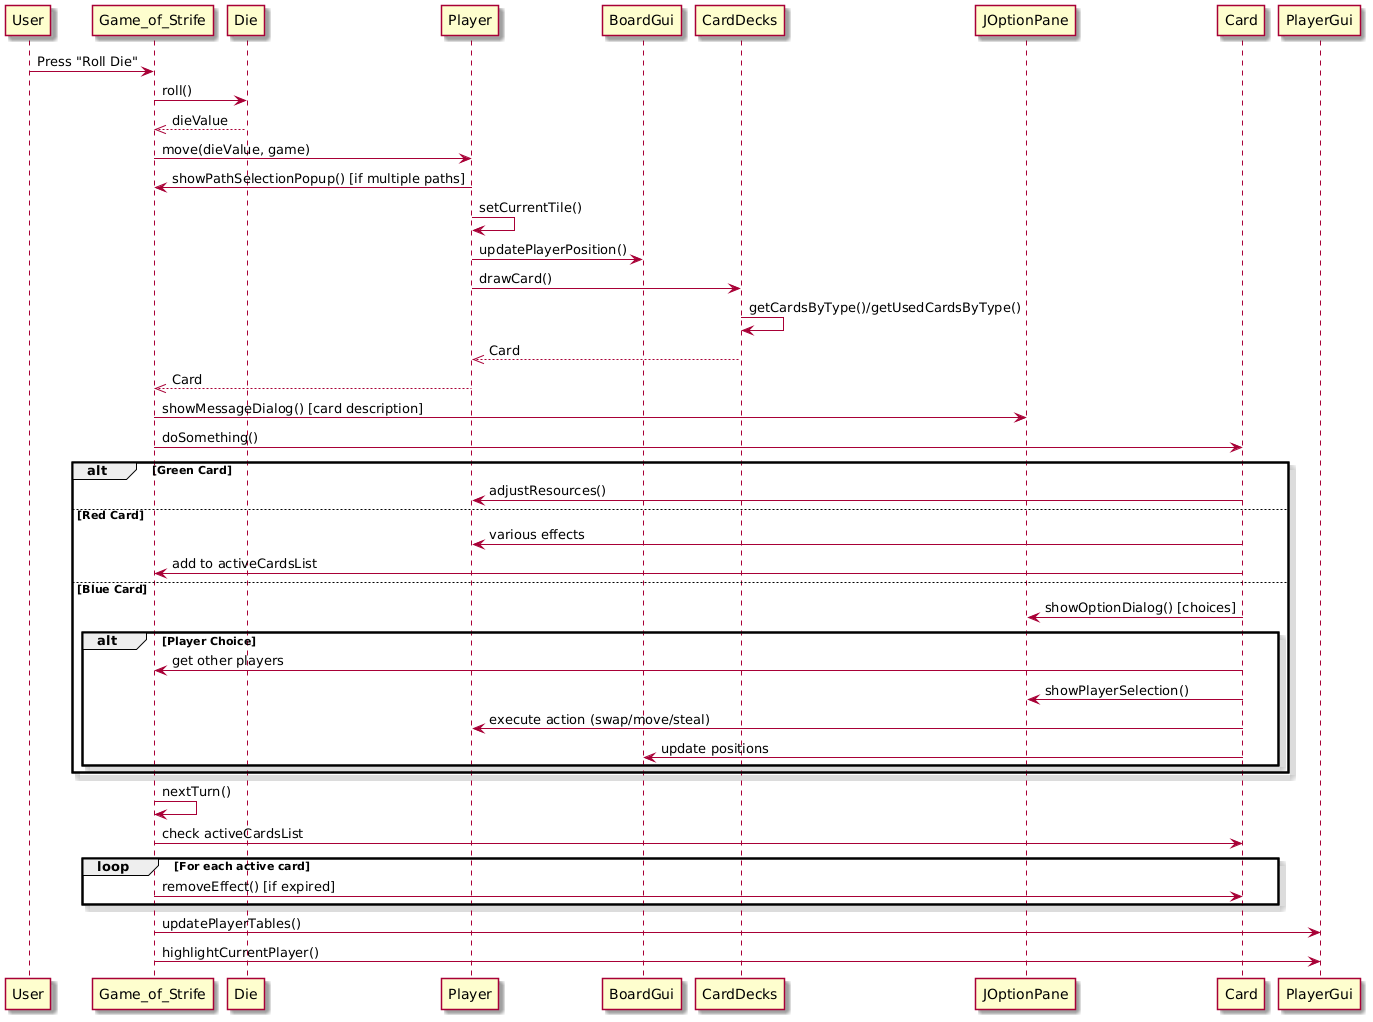

The diagram above was rendered by PlantUML. Its source (embedded in the PNG):
@startuml
skin rose

User->Game_of_Strife: Press "Roll Die"
Game_of_Strife->Die: roll()
Die-->>Game_of_Strife: dieValue
Game_of_Strife->Player: move(dieValue, game)
Player->Game_of_Strife: showPathSelectionPopup() [if multiple paths]
Player->Player: setCurrentTile()
Player->BoardGui: updatePlayerPosition()
Player->CardDecks: drawCard()
CardDecks->CardDecks: getCardsByType()/getUsedCardsByType()
CardDecks-->>Player: Card
Player-->>Game_of_Strife: Card
Game_of_Strife->JOptionPane: showMessageDialog() [card description]
Game_of_Strife->Card: doSomething()
alt Green Card
    Card->Player: adjustResources()
else Red Card
    Card->Player: various effects
    Card->Game_of_Strife: add to activeCardsList
else Blue Card
    Card->JOptionPane: showOptionDialog() [choices]
    alt Player Choice
        Card->Game_of_Strife: get other players
        Card->JOptionPane: showPlayerSelection()
        Card->Player: execute action (swap/move/steal)
        Card->BoardGui: update positions
    end
end
Game_of_Strife->Game_of_Strife: nextTurn()
Game_of_Strife->Card: check activeCardsList
loop For each active card
    Game_of_Strife->Card: removeEffect() [if expired]
end
Game_of_Strife->PlayerGui: updatePlayerTables()
Game_of_Strife->PlayerGui: highlightCurrentPlayer()
@enduml